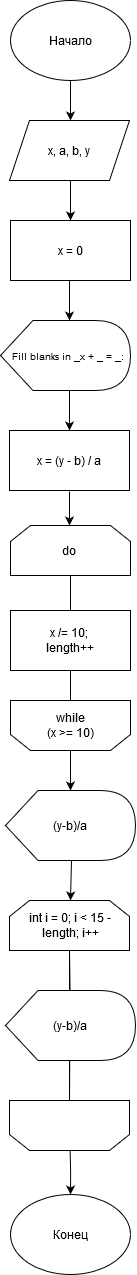

The diagram above was exported from draw.io. Its source (the exported page's mxGraphModel, read from the mxfile embedded in the PNG):
<mxGraphModel dx="1309" dy="1463" grid="1" gridSize="10" guides="1" tooltips="1" connect="1" arrows="1" fold="1" page="1" pageScale="1" pageWidth="827" pageHeight="1169" math="0" shadow="0">
  <root>
    <mxCell id="0" />
    <mxCell id="1" parent="0" />
    <mxCell id="qUOD5CGYx_WHt8xvgPyu-28" style="edgeStyle=orthogonalEdgeStyle;rounded=0;orthogonalLoop=1;jettySize=auto;html=1;entryX=0.5;entryY=0;entryDx=0;entryDy=0;" parent="1" edge="1">
      <mxGeometry relative="1" as="geometry">
        <mxPoint x="400" y="126" as="targetPoint" />
        <mxPoint x="400" y="86" as="sourcePoint" />
      </mxGeometry>
    </mxCell>
    <mxCell id="qUOD5CGYx_WHt8xvgPyu-1" value="" style="ellipse;whiteSpace=wrap;html=1;" parent="1" vertex="1">
      <mxGeometry x="340" y="6" width="120" height="80" as="geometry" />
    </mxCell>
    <mxCell id="qUOD5CGYx_WHt8xvgPyu-13" style="edgeStyle=orthogonalEdgeStyle;rounded=0;orthogonalLoop=1;jettySize=auto;html=1;entryX=0.5;entryY=0;entryDx=0;entryDy=0;" parent="1" target="qUOD5CGYx_WHt8xvgPyu-4" edge="1">
      <mxGeometry relative="1" as="geometry">
        <mxPoint x="400" y="186" as="sourcePoint" />
      </mxGeometry>
    </mxCell>
    <mxCell id="BHQ8UnO4yDps1ZuvV30S-10" style="edgeStyle=orthogonalEdgeStyle;rounded=0;orthogonalLoop=1;jettySize=auto;html=1;entryX=0.5;entryY=0;entryDx=0;entryDy=0;" parent="1" source="qUOD5CGYx_WHt8xvgPyu-4" edge="1">
      <mxGeometry relative="1" as="geometry">
        <Array as="points">
          <mxPoint x="399" y="296" />
          <mxPoint x="399" y="296" />
        </Array>
        <mxPoint x="399" y="326" as="targetPoint" />
      </mxGeometry>
    </mxCell>
    <mxCell id="qUOD5CGYx_WHt8xvgPyu-4" value="" style="rounded=0;whiteSpace=wrap;html=1;" parent="1" vertex="1">
      <mxGeometry x="340" y="226" width="120" height="60" as="geometry" />
    </mxCell>
    <mxCell id="qUOD5CGYx_WHt8xvgPyu-29" value="Начало" style="text;html=1;strokeColor=none;fillColor=none;align=center;verticalAlign=middle;whiteSpace=wrap;rounded=0;" parent="1" vertex="1">
      <mxGeometry x="365" y="26" width="70" height="40" as="geometry" />
    </mxCell>
    <mxCell id="qUOD5CGYx_WHt8xvgPyu-31" value="x = 0" style="text;html=1;strokeColor=none;fillColor=none;align=center;verticalAlign=middle;whiteSpace=wrap;rounded=0;" parent="1" vertex="1">
      <mxGeometry x="365" y="236" width="70" height="40" as="geometry" />
    </mxCell>
    <mxCell id="qUOD5CGYx_WHt8xvgPyu-36" value="" style="shape=parallelogram;perimeter=parallelogramPerimeter;whiteSpace=wrap;html=1;fixedSize=1;" parent="1" vertex="1">
      <mxGeometry x="339" y="126" width="120" height="60" as="geometry" />
    </mxCell>
    <mxCell id="qUOD5CGYx_WHt8xvgPyu-30" value="&lt;div&gt;x, a, b, y&lt;/div&gt;" style="text;html=1;strokeColor=none;fillColor=none;align=center;verticalAlign=middle;whiteSpace=wrap;rounded=0;" parent="1" vertex="1">
      <mxGeometry x="364" y="136" width="70" height="40" as="geometry" />
    </mxCell>
    <mxCell id="-hQ1da28bjnnF-09QWJj-6" style="edgeStyle=orthogonalEdgeStyle;rounded=0;orthogonalLoop=1;jettySize=auto;html=1;entryX=0.5;entryY=0;entryDx=0;entryDy=0;" edge="1" parent="1" source="-hQ1da28bjnnF-09QWJj-1" target="-hQ1da28bjnnF-09QWJj-4">
      <mxGeometry relative="1" as="geometry">
        <Array as="points">
          <mxPoint x="399" y="406" />
          <mxPoint x="399" y="406" />
        </Array>
      </mxGeometry>
    </mxCell>
    <mxCell id="-hQ1da28bjnnF-09QWJj-1" value="&lt;font style=&quot;font-size: 10px&quot;&gt;&lt;span class=&quot;st0&quot;&gt;&amp;nbsp; Fill blanks in _x + _ = _:&lt;/span&gt;&lt;/font&gt;" style="shape=display;whiteSpace=wrap;html=1;" vertex="1" parent="1">
      <mxGeometry x="330" y="326" width="130" height="70" as="geometry" />
    </mxCell>
    <mxCell id="-hQ1da28bjnnF-09QWJj-4" value="" style="rounded=0;whiteSpace=wrap;html=1;" vertex="1" parent="1">
      <mxGeometry x="339" y="436" width="120" height="60" as="geometry" />
    </mxCell>
    <mxCell id="-hQ1da28bjnnF-09QWJj-7" value="x &lt;span class=&quot;sy0&quot;&gt;=&lt;/span&gt; &lt;span class=&quot;br0&quot;&gt;(&lt;/span&gt;y &lt;span class=&quot;sy0&quot;&gt;-&lt;/span&gt; b&lt;span class=&quot;br0&quot;&gt;)&lt;/span&gt; &lt;span class=&quot;sy0&quot;&gt;/&lt;/span&gt; a&lt;span class=&quot;sy0&quot;&gt;&lt;/span&gt;" style="text;html=1;strokeColor=none;fillColor=none;align=center;verticalAlign=middle;whiteSpace=wrap;rounded=0;" vertex="1" parent="1">
      <mxGeometry x="365" y="446" width="70" height="40" as="geometry" />
    </mxCell>
    <mxCell id="-hQ1da28bjnnF-09QWJj-26" value="" style="edgeStyle=orthogonalEdgeStyle;rounded=0;orthogonalLoop=1;jettySize=auto;html=1;" edge="1" parent="1" source="-hQ1da28bjnnF-09QWJj-8" target="-hQ1da28bjnnF-09QWJj-12">
      <mxGeometry relative="1" as="geometry" />
    </mxCell>
    <mxCell id="-hQ1da28bjnnF-09QWJj-8" value="" style="shape=loopLimit;whiteSpace=wrap;html=1;" vertex="1" parent="1">
      <mxGeometry x="340" y="531" width="120" height="50" as="geometry" />
    </mxCell>
    <mxCell id="-hQ1da28bjnnF-09QWJj-9" value="&lt;div&gt;do&lt;/div&gt;" style="text;html=1;strokeColor=none;fillColor=none;align=center;verticalAlign=middle;whiteSpace=wrap;rounded=0;" vertex="1" parent="1">
      <mxGeometry x="379" y="546" width="40" height="20" as="geometry" />
    </mxCell>
    <mxCell id="-hQ1da28bjnnF-09QWJj-27" value="" style="edgeStyle=orthogonalEdgeStyle;rounded=0;orthogonalLoop=1;jettySize=auto;html=1;" edge="1" parent="1" source="-hQ1da28bjnnF-09QWJj-10" target="-hQ1da28bjnnF-09QWJj-16">
      <mxGeometry relative="1" as="geometry" />
    </mxCell>
    <mxCell id="-hQ1da28bjnnF-09QWJj-10" value="" style="rounded=0;whiteSpace=wrap;html=1;" vertex="1" parent="1">
      <mxGeometry x="340" y="616" width="120" height="60" as="geometry" />
    </mxCell>
    <mxCell id="-hQ1da28bjnnF-09QWJj-12" value="x &lt;span class=&quot;sy0&quot;&gt;/=&lt;/span&gt; &lt;span class=&quot;nu0&quot;&gt;10;&lt;/span&gt;&lt;span class=&quot;sy0&quot;&gt;&lt;/span&gt;&amp;nbsp; length&lt;span class=&quot;sy0&quot;&gt;++&lt;/span&gt;" style="text;html=1;strokeColor=none;fillColor=none;align=center;verticalAlign=middle;whiteSpace=wrap;rounded=0;" vertex="1" parent="1">
      <mxGeometry x="365" y="626" width="70" height="40" as="geometry" />
    </mxCell>
    <mxCell id="-hQ1da28bjnnF-09QWJj-25" style="edgeStyle=orthogonalEdgeStyle;rounded=0;orthogonalLoop=1;jettySize=auto;html=1;" edge="1" parent="1">
      <mxGeometry relative="1" as="geometry">
        <mxPoint x="399" y="531" as="targetPoint" />
        <mxPoint x="399" y="497" as="sourcePoint" />
      </mxGeometry>
    </mxCell>
    <mxCell id="-hQ1da28bjnnF-09QWJj-14" value=" x &lt;span class=&quot;sy0&quot;&gt;=&lt;/span&gt; &lt;span class=&quot;br0&quot;&gt;(&lt;/span&gt;y &lt;span class=&quot;sy0&quot;&gt;-&lt;/span&gt; b&lt;span class=&quot;br0&quot;&gt;)&lt;/span&gt; &lt;span class=&quot;sy0&quot;&gt;/&lt;/span&gt; a" style="rounded=0;whiteSpace=wrap;html=1;" vertex="1" parent="1">
      <mxGeometry x="339" y="436" width="120" height="60" as="geometry" />
    </mxCell>
    <mxCell id="-hQ1da28bjnnF-09QWJj-28" value="" style="edgeStyle=orthogonalEdgeStyle;rounded=0;orthogonalLoop=1;jettySize=auto;html=1;" edge="1" parent="1" source="-hQ1da28bjnnF-09QWJj-15" target="-hQ1da28bjnnF-09QWJj-17">
      <mxGeometry relative="1" as="geometry" />
    </mxCell>
    <mxCell id="-hQ1da28bjnnF-09QWJj-15" value="" style="shape=loopLimit;whiteSpace=wrap;html=1;rotation=-180;" vertex="1" parent="1">
      <mxGeometry x="340" y="706" width="120" height="50" as="geometry" />
    </mxCell>
    <mxCell id="-hQ1da28bjnnF-09QWJj-16" value="&lt;span class=&quot;kw1&quot;&gt;&amp;nbsp;&amp;nbsp; while&lt;/span&gt;&amp;nbsp;&amp;nbsp;&amp;nbsp; &lt;span class=&quot;br0&quot;&gt;(&lt;/span&gt;x &lt;span class=&quot;sy0&quot;&gt;&amp;gt;=&lt;/span&gt; &lt;span class=&quot;nu0&quot;&gt;10&lt;/span&gt;&lt;span class=&quot;br0&quot;&gt;)&lt;/span&gt;" style="text;html=1;strokeColor=none;fillColor=none;align=center;verticalAlign=middle;whiteSpace=wrap;rounded=0;" vertex="1" parent="1">
      <mxGeometry x="370" y="716" width="60" height="30" as="geometry" />
    </mxCell>
    <mxCell id="-hQ1da28bjnnF-09QWJj-29" value="" style="edgeStyle=orthogonalEdgeStyle;rounded=0;orthogonalLoop=1;jettySize=auto;html=1;entryX=0.5;entryY=0;entryDx=0;entryDy=0;" edge="1" parent="1">
      <mxGeometry relative="1" as="geometry">
        <mxPoint x="401.0046511627907" y="866" as="sourcePoint" />
        <mxPoint x="400" y="906" as="targetPoint" />
        <Array as="points">
          <mxPoint x="400" y="866" />
        </Array>
      </mxGeometry>
    </mxCell>
    <mxCell id="-hQ1da28bjnnF-09QWJj-17" value="&lt;span class=&quot;br0&quot;&gt;(&lt;/span&gt;y&lt;span class=&quot;sy0&quot;&gt;-&lt;/span&gt;b&lt;span class=&quot;br0&quot;&gt;)&lt;/span&gt;&lt;span class=&quot;sy0&quot;&gt;/&lt;/span&gt;a" style="shape=display;whiteSpace=wrap;html=1;" vertex="1" parent="1">
      <mxGeometry x="335" y="796" width="130" height="70" as="geometry" />
    </mxCell>
    <mxCell id="-hQ1da28bjnnF-09QWJj-18" value="" style="shape=loopLimit;whiteSpace=wrap;html=1;" vertex="1" parent="1">
      <mxGeometry x="339" y="906" width="120" height="50" as="geometry" />
    </mxCell>
    <mxCell id="-hQ1da28bjnnF-09QWJj-19" value="&lt;span class=&quot;kw4&quot;&gt;&lt;/span&gt;&lt;span class=&quot;kw4&quot;&gt;int&lt;/span&gt; i &lt;span class=&quot;sy0&quot;&gt;=&lt;/span&gt; &lt;span class=&quot;nu0&quot;&gt;0&lt;/span&gt;&lt;span class=&quot;sy0&quot;&gt;;&lt;/span&gt; i &lt;span class=&quot;sy0&quot;&gt;&amp;lt;&lt;/span&gt; &lt;span class=&quot;nu0&quot;&gt;15&lt;/span&gt; &lt;span class=&quot;sy0&quot;&gt;-&lt;/span&gt; length&lt;span class=&quot;sy0&quot;&gt;;&lt;/span&gt; i&lt;span class=&quot;sy0&quot;&gt;++&lt;/span&gt;" style="text;html=1;strokeColor=none;fillColor=none;align=center;verticalAlign=middle;whiteSpace=wrap;rounded=0;" vertex="1" parent="1">
      <mxGeometry x="350" y="916" width="100" height="30" as="geometry" />
    </mxCell>
    <mxCell id="-hQ1da28bjnnF-09QWJj-37" style="edgeStyle=orthogonalEdgeStyle;rounded=0;orthogonalLoop=1;jettySize=auto;html=1;" edge="1" parent="1" source="-hQ1da28bjnnF-09QWJj-20" target="-hQ1da28bjnnF-09QWJj-23">
      <mxGeometry relative="1" as="geometry">
        <Array as="points">
          <mxPoint x="400" y="1178" />
        </Array>
      </mxGeometry>
    </mxCell>
    <mxCell id="-hQ1da28bjnnF-09QWJj-20" value="" style="shape=loopLimit;whiteSpace=wrap;html=1;rotation=-180;" vertex="1" parent="1">
      <mxGeometry x="339" y="1106" width="120" height="50" as="geometry" />
    </mxCell>
    <mxCell id="-hQ1da28bjnnF-09QWJj-23" value="" style="ellipse;whiteSpace=wrap;html=1;" vertex="1" parent="1">
      <mxGeometry x="340" y="1200" width="120" height="80" as="geometry" />
    </mxCell>
    <mxCell id="-hQ1da28bjnnF-09QWJj-33" value="" style="endArrow=none;html=1;entryX=0.5;entryY=1;entryDx=0;entryDy=0;" edge="1" parent="1" source="-hQ1da28bjnnF-09QWJj-21" target="-hQ1da28bjnnF-09QWJj-18">
      <mxGeometry width="50" height="50" relative="1" as="geometry">
        <mxPoint x="399" y="980" as="sourcePoint" />
        <mxPoint x="440" y="960" as="targetPoint" />
      </mxGeometry>
    </mxCell>
    <mxCell id="-hQ1da28bjnnF-09QWJj-34" value="" style="endArrow=none;html=1;entryX=0.5;entryY=1;entryDx=0;entryDy=0;" edge="1" parent="1">
      <mxGeometry width="50" height="50" relative="1" as="geometry">
        <mxPoint x="399.5333333333333" y="996" as="sourcePoint" />
        <mxPoint x="399" y="956" as="targetPoint" />
        <Array as="points">
          <mxPoint x="399" y="1110" />
        </Array>
      </mxGeometry>
    </mxCell>
    <mxCell id="-hQ1da28bjnnF-09QWJj-21" value="&lt;span class=&quot;br0&quot;&gt;(&lt;/span&gt;y&lt;span class=&quot;sy0&quot;&gt;-&lt;/span&gt;b&lt;span class=&quot;br0&quot;&gt;)&lt;/span&gt;&lt;span class=&quot;sy0&quot;&gt;/&lt;/span&gt;a" style="shape=display;whiteSpace=wrap;html=1;" vertex="1" parent="1">
      <mxGeometry x="335" y="996" width="130" height="70" as="geometry" />
    </mxCell>
    <mxCell id="-hQ1da28bjnnF-09QWJj-38" value="&lt;div&gt;Конец&lt;/div&gt;" style="text;html=1;strokeColor=none;fillColor=none;align=center;verticalAlign=middle;whiteSpace=wrap;rounded=0;" vertex="1" parent="1">
      <mxGeometry x="370" y="1220" width="60" height="40" as="geometry" />
    </mxCell>
  </root>
</mxGraphModel>